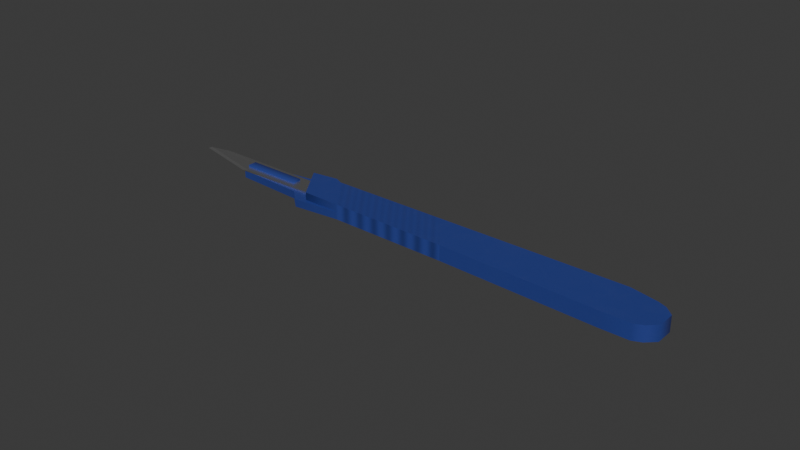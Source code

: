 # Source: disposable_scalpel.blend  (saved by Blender 4.4.30; exported with 4.5.12 LTS)
import bpy
from mathutils import Matrix  # noqa: F401  (used for matrix-valued properties, if any)

bpy.ops.wm.read_factory_settings(use_empty=True)
scene = bpy.context.scene
scene.name = 'Scene'

# ---- collections
col_collection = bpy.data.collections.new('Collection'); scene.collection.children.link(col_collection)

# ---- images (referenced by path relative to the original .blend; pixels are not part of the script)
import os
ASSET_DIR = os.environ.get("B2B_ASSET_DIR", "")  # directory of the original .blend (textures are referenced by path, not embedded)
HERE = os.path.dirname(os.path.abspath(__file__))  # packed textures are extracted next to this script under _unpacked/

def load_image(name, relpath, width, height, colorspace="sRGB"):
    """Load a texture the original file referenced (path relative to the .blend, or extracted next to this script)."""
    p = next((c for c in (os.path.join(HERE, relpath), os.path.join(ASSET_DIR, relpath)) if relpath and os.path.exists(c)), "")
    if p:
        img = bpy.data.images.load(p, check_existing=True)
        img.name = name
    else:  # same state as the original file: an image datablock whose file is absent (Cycles renders it pink)
        img = bpy.data.images.new(name, width, height)
        img.source = "FILE"
        img.filepath = "//" + (relpath or name)
    img.colorspace_settings.name = colorspace
    return img
img_disposable_scalpel_t = load_image('Disposable Scalpel_t', '_unpacked/Disposable_Scalpel_t.c872edab.png', 512, 512, 'sRGB')
img_disposable_scalpel_m = load_image('Disposable Scalpel_m', '_unpacked/Disposable_Scalpel_m.5b85e938.png', 512, 512, 'Non-Color')
img_disposable_scalpel_r = load_image('Disposable Scalpel_r', '_unpacked/Disposable_Scalpel_r.0ed7f9bc.png', 512, 512, 'Non-Color')
img_disposable_scalpel_n = load_image('Disposable Scalpel_n', '_unpacked/Disposable_Scalpel_n.a09af560.png', 512, 512, 'Non-Color')

# ---- materials (node trees are filled in below, after node groups)
mat_disposable_scalpel = bpy.data.materials.new('Disposable Scalpel')

# ---- material node trees
mat_disposable_scalpel.use_nodes = True; mat_disposable_scalpel.node_tree.nodes.clear()
_N = mat_disposable_scalpel.node_tree.nodes; _L = mat_disposable_scalpel.node_tree.links
n0 = _N.new('ShaderNodeBsdfPrincipled'); n0.name = 'Principled BSDF'; n0.location = (10, 300)
n1 = _N.new('ShaderNodeOutputMaterial'); n1.name = 'Material Output'; n1.location = (300, 300)
n2 = _N.new('ShaderNodeTexImage'); n2.name = 'Image Texture'; n2.location = (-551, 700)
n2.image = img_disposable_scalpel_t
n3 = _N.new('ShaderNodeMapping'); n3.name = 'Mapping'; n3.location = (-736, 253)
n4 = _N.new('ShaderNodeTexCoord'); n4.name = 'Texture Coordinate'; n4.location = (-916, 253)
n5 = _N.new('ShaderNodeTexImage'); n5.name = 'Image Texture.001'; n5.location = (-553, 407)
n5.image = img_disposable_scalpel_m
n6 = _N.new('ShaderNodeTexImage'); n6.name = 'Image Texture.002'; n6.location = (-558, 120)
n6.image = img_disposable_scalpel_r
n7 = _N.new('ShaderNodeTexImage'); n7.name = 'Image Texture.003'; n7.location = (-558, -166)
n7.image = img_disposable_scalpel_n
n8 = _N.new('ShaderNodeNormalMap'); n8.name = 'Normal Map'; n8.location = (-192, 41)
_L.new(n0.outputs[0], n1.inputs[0])
_L.new(n2.outputs[0], n0.inputs[0])
_L.new(n3.outputs[0], n2.inputs[0])
_L.new(n4.outputs[2], n3.inputs[0])
_L.new(n3.outputs[0], n5.inputs[0])
_L.new(n5.outputs[0], n0.inputs[1])
_L.new(n3.outputs[0], n6.inputs[0])
_L.new(n6.outputs[0], n0.inputs[2])
_L.new(n3.outputs[0], n7.inputs[0])
_L.new(n8.outputs[0], n0.inputs[5])
_L.new(n7.outputs[0], n8.inputs[1])
n1.is_active_output = True

# ---- world
world_world = bpy.data.worlds.new('World'); scene.world = world_world
world_world.use_nodes = True; world_world.node_tree.nodes.clear()
_N = world_world.node_tree.nodes; _L = world_world.node_tree.links
n0 = _N.new('ShaderNodeOutputWorld'); n0.name = 'World Output'; n0.location = (300, 300)
n1 = _N.new('ShaderNodeBackground'); n1.name = 'Background'; n1.location = (10, 300)
n1.inputs[0].default_value = (0.05088, 0.05088, 0.05088, 1.0)
_L.new(n1.outputs[0], n0.inputs[0])
n0.is_active_output = True
world_world.color = (0.05088, 0.05088, 0.05088)
world_world.sun_shadow_jitter_overblur = 0.0

# ---- meshes
me_plane = bpy.data.meshes.new('Plane')
me_plane.from_pydata([(-0.03247, -0.00686, 0.0025), (0.07195, -0.009417, 0.0025), (0.07195, 0.005931, 0.0025), (0.01974, -0.007557, 0.0025), (0.009779, 0.00556, 0.0025), (0.08112, -0.009417, 0.0025), (0.08112, 0.004017, 0.0025), (0.08681, -0.005433, 0.0025), (0.08681, 0.0002921, 0.0025), (0.08396, -0.008173, 0.0025), (0.08396, 0.002903, 0.0025), (0.07195, -0.009417, -0.0025), (-0.04067, 0.005259, -0.0025), (0.07195, 0.005931, -0.0025), (0.01974, -0.007557, -0.0025), (0.009779, 0.00556, -0.0025), (0.08112, -0.009417, -0.0025), (0.08112, 0.004017, -0.0025), (0.08681, -0.005433, -0.0025), (0.08681, 0.0002921, -0.0025), (0.08396, -0.008173, -0.0025), (0.08396, 0.002903, -0.0025), (-0.03247, -0.00686, 0.0), (0.07195, -0.009417, 0.0), (-0.0427, 0.001067, 0.0), (0.07195, 0.005931, 0.0), (0.01974, -0.007557, 0.0), (0.009779, 0.00556, 0.0), (0.08112, -0.009417, 0.0), (0.08112, 0.004017, 0.0), (0.08681, -0.005433, 0.0), (0.08681, 0.0002921, 0.0), (0.08396, -0.008173, 0.0), (0.08396, 0.002903, 0.0), (-0.02919, 0.005327, 0.0025), (-0.01969, -0.007031, 0.0025), (-0.02919, 0.005327, -0.0025), (-0.01969, -0.007031, -0.0025), (-0.01969, -0.007031, 0.0), (-0.02919, 0.005327, 0.0), (-0.03184, 0.006536, -0.0025), (-0.03184, 0.006536, 0.0), (-0.04067, 0.005259, 0.0025), (-0.03184, 0.006536, 0.0025), (-0.03527, -0.008654, -0.0025), (-0.03527, -0.008654, 0.0), (-0.03964, -0.004872, -0.0025), (-0.0427, -0.001883, 0.0), (-0.06294, -0.001883, -0.0007451), (-0.06294, -0.001883, 0.0), (-0.06294, 0.001067, -0.0007451), (-0.06294, 0.001067, 0.0), (-0.06294, -0.003638, 0.0), (-0.06294, -0.003638, -0.0025), (-0.03964, -0.004872, 0.0), (-0.06294, 0.002013, 0.0), (-0.06294, 0.002013, -0.0025), (-0.04067, 0.005259, 0.0), (-0.06294, -0.001883, 0.00125), (-0.06294, 0.001067, 0.00125), (-0.0427, 0.001067, 0.00125), (-0.0427, -0.001883, 0.00125), (-0.06377, 0.003056, 0.0), (-0.03353, 0.003056, 0.0), (-0.03353, -0.003873, 0.0), (-0.08594, 0.001222, 0.0), (-0.07697, 0.003056, 0.0), (-0.07782, -0.0006444, 0.0), (-0.06377, 0.003056, 0.000625), (-0.03353, 0.003056, 0.000625), (-0.07697, 0.003056, 0.000625), (-0.03353, -0.003873, 0.000625), (-0.061, -0.003873, 0.000625), (-0.06377, -0.003873, 5.821e-11), (-0.08448, 0.001522, 0.000625), (-0.07768, -4.023e-05, 0.000625)], [], [(3, 1, 2, 4), (35, 3, 4, 34), (2, 1, 5, 6), (10, 9, 7, 8), (6, 5, 9, 10), (14, 15, 13, 11), (37, 36, 15, 14), (13, 17, 16, 11), (21, 19, 18, 20), (17, 21, 20, 16), (23, 26, 14, 11), (39, 27, 15, 36), (12, 57, 41, 40), (27, 25, 13, 15), (28, 23, 11, 16), (25, 29, 17, 13), (31, 30, 18, 19), (30, 32, 20, 18), (29, 33, 21, 17), (32, 28, 16, 20), (33, 31, 19, 21), (10, 8, 31, 33), (9, 5, 28, 32), (6, 10, 33, 29), (7, 9, 32, 30), (8, 7, 30, 31), (2, 6, 29, 25), (5, 1, 23, 28), (4, 2, 25, 27), (35, 0, 22, 38), (34, 4, 27, 39), (1, 3, 26, 23), (0, 42, 57, 22), (3, 35, 38, 26), (26, 38, 37, 14), (39, 36, 40, 41), (0, 35, 34, 42), (41, 57, 42, 43), (39, 41, 43, 34), (42, 34, 43), (37, 38, 45, 44), (44, 45, 54, 46), (38, 22, 45), (40, 36, 37, 44), (46, 54, 52, 53), (57, 12, 56, 55), (48, 49, 51, 50), (12, 40, 44, 46), (56, 12, 46, 53), (54, 45, 22, 57), (49, 48, 53, 52), (47, 49, 52, 54), (50, 51, 55, 56), (51, 24, 57, 55), (48, 50, 56, 53), (24, 47, 54, 57), (60, 59, 58, 61), (49, 47, 61, 58), (24, 51, 59, 60), (47, 24, 60, 61), (51, 49, 58, 59), (63, 64, 73, 62), (67, 65, 66), (73, 67, 66, 62), (62, 66, 70, 68), (75, 70, 74), (72, 68, 70, 75), (69, 68, 72, 71), (66, 65, 74, 70), (63, 62, 68, 69), (71, 72, 73, 64), (67, 73, 72, 75), (65, 67, 75, 74)])
me_plane.polygons.foreach_set('use_smooth', [True] * 73)
_k = set([(0, 35), (0, 42), (1, 3), (1, 5), (2, 4), (2, 6), (3, 35), (4, 34), (5, 9), (6, 10), (7, 8), (7, 9), (8, 10), (11, 14), (11, 16), (12, 40), (12, 56), (13, 15), (13, 17), (14, 37), (15, 36), (16, 20), (17, 21), (18, 19), (18, 20), (19, 21), (22, 38), (22, 57), (24, 47), (24, 51), (24, 60), (34, 43), (36, 40), (37, 44), (38, 45), (42, 43), (42, 57), (44, 46), (45, 54), (46, 53), (47, 49), (47, 61), (49, 52), (49, 58), (51, 55), (51, 59), (52, 53), (52, 54), (53, 56), (55, 56), (55, 57), (62, 63), (62, 66), (64, 73), (65, 66), (65, 67), (65, 74), (67, 73), (68, 69), (68, 70), (70, 74), (71, 72), (72, 73), (72, 75), (74, 75)])
me_plane.attributes.new('sharp_edge', 'BOOLEAN', 'EDGE').data.foreach_set('value', [ (min(e.vertices), max(e.vertices)) in _k for e in me_plane.edges])
_uv = me_plane.uv_layers.new(name='UVMap')
_uv.uv.foreach_set('vector', [0.2433, 0.4044, 0.2536, 0.7507, 0.1518, 0.7501, 0.1567, 0.3379, 0.2413, 0.1429, 0.2433, 0.4044, 0.1567, 0.3379, 0.1597, 0.07947, 0.1518, 0.7501, 0.2536, 0.7507, 0.2532, 0.8115, 0.1641, 0.8109, 0.1714, 0.8298, 0.2449, 0.8303, 0.2266, 0.849, 0.1886, 0.8488, 0.1641, 0.8109, 0.2532, 0.8115, 0.2449, 0.8303, 0.1714, 0.8298, 0.09483, 0.448, 0.008239, 0.5146, 0.003375, 0.1023, 0.1051, 0.1017, 0.09286, 0.7095, 0.01129, 0.7729, 0.008239, 0.5146, 0.09483, 0.448, 0.003375, 0.1023, 0.01571, 0.04147, 0.1048, 0.04095, 0.1051, 0.1017, 0.02299, 0.02256, 0.04019, 0.003596, 0.07816, 0.003375, 0.09643, 0.02214, 0.01571, 0.04147, 0.02299, 0.02256, 0.09643, 0.02214, 0.1048, 0.04095, 0.2769, 0.1109, 0.2769, 0.4574, 0.2603, 0.4574, 0.2603, 0.1109, 0.1285, 0.08183, 0.1285, 0.3402, 0.1119, 0.3402, 0.1119, 0.08183, 0.1119, 0.003375, 0.1285, 0.003375, 0.1285, 0.06251, 0.1119, 0.06251, 0.1285, 0.3402, 0.1285, 0.7525, 0.1119, 0.7525, 0.1119, 0.3402, 0.2769, 0.05016, 0.2769, 0.1109, 0.2603, 0.1109, 0.2603, 0.05016, 0.1285, 0.7525, 0.1285, 0.8146, 0.1119, 0.8146, 0.1119, 0.7525, 0.1285, 0.8604, 0.1285, 0.8984, 0.1119, 0.8984, 0.1119, 0.8604, 0.2769, 0.003375, 0.2769, 0.02957, 0.2603, 0.02957, 0.2603, 0.003375, 0.1285, 0.8146, 0.1285, 0.8348, 0.1119, 0.8348, 0.1119, 0.8146, 0.2769, 0.02957, 0.2769, 0.05016, 0.2603, 0.05016, 0.2603, 0.02957, 0.1285, 0.8348, 0.1285, 0.8604, 0.1119, 0.8604, 0.1119, 0.8348, 0.145, 0.8348, 0.145, 0.8604, 0.1285, 0.8604, 0.1285, 0.8348, 0.2935, 0.02957, 0.2935, 0.05016, 0.2769, 0.05016, 0.2769, 0.02957, 0.145, 0.8146, 0.145, 0.8348, 0.1285, 0.8348, 0.1285, 0.8146, 0.2935, 0.003375, 0.2935, 0.02957, 0.2769, 0.02957, 0.2769, 0.003375, 0.145, 0.8604, 0.145, 0.8984, 0.1285, 0.8984, 0.1285, 0.8604, 0.145, 0.7525, 0.145, 0.8146, 0.1285, 0.8146, 0.1285, 0.7525, 0.2935, 0.05016, 0.2935, 0.1109, 0.2769, 0.1109, 0.2769, 0.05016, 0.145, 0.3402, 0.145, 0.7525, 0.1285, 0.7525, 0.1285, 0.3402, 0.4843, 0.303, 0.4843, 0.3878, 0.4677, 0.3878, 0.4677, 0.303, 0.145, 0.08183, 0.145, 0.3402, 0.1285, 0.3402, 0.1285, 0.08183, 0.2935, 0.1109, 0.2935, 0.4574, 0.2769, 0.4574, 0.2769, 0.1109, 0.4843, 0.3878, 0.4843, 0.4848, 0.4677, 0.4848, 0.4677, 0.3878, 0.2935, 0.4574, 0.2935, 0.7188, 0.2769, 0.7188, 0.2769, 0.4574, 0.2769, 0.4574, 0.2769, 0.7188, 0.2603, 0.7188, 0.2603, 0.4574, 0.1285, 0.08183, 0.1119, 0.08183, 0.1119, 0.06251, 0.1285, 0.06251, 0.2406, 0.05818, 0.2413, 0.1429, 0.1597, 0.07947, 0.1606, 0.003375, 0.1285, 0.06251, 0.1285, 0.003375, 0.145, 0.003375, 0.145, 0.06251, 0.1285, 0.08183, 0.1285, 0.06251, 0.145, 0.06251, 0.145, 0.08183, 0.1606, 0.003375, 0.1597, 0.07947, 0.1518, 0.06185, 0.3002, 0.003375, 0.3168, 0.003375, 0.3168, 0.1072, 0.3002, 0.1072, 0.3002, 0.1072, 0.3168, 0.1072, 0.3168, 0.1456, 0.3002, 0.1456, 0.5231, 0.2963, 0.5371, 0.2127, 0.5521, 0.1965, 0.003375, 0.7906, 0.01129, 0.7729, 0.09286, 0.7095, 0.1042, 0.8127, 0.3002, 0.1456, 0.3168, 0.1456, 0.3168, 0.3003, 0.3002, 0.3003, 0.3168, 0.487, 0.3002, 0.487, 0.3002, 0.3378, 0.3168, 0.3378, 0.3119, 0.3119, 0.3168, 0.3119, 0.3168, 0.3315, 0.3119, 0.3315, 0.01219, 0.849, 0.003375, 0.7906, 0.1042, 0.8127, 0.07932, 0.8418, 0.03457, 0.9966, 0.01219, 0.849, 0.07932, 0.8418, 0.07204, 0.9964, 0.5326, 0.1636, 0.5521, 0.1965, 0.5371, 0.2127, 0.4677, 0.1449, 0.3168, 0.3119, 0.3119, 0.3119, 0.3002, 0.3003, 0.3168, 0.3003, 0.5167, 0.1401, 0.5407, 0.007982, 0.5521, 0.01006, 0.5326, 0.1636, 0.3119, 0.3315, 0.3168, 0.3315, 0.3168, 0.3378, 0.3002, 0.3378, 0.5214, 0.004493, 0.4975, 0.1366, 0.4677, 0.1449, 0.5153, 0.003375, 0.3119, 0.3119, 0.3119, 0.3315, 0.3002, 0.3378, 0.3002, 0.3003, 0.4975, 0.1366, 0.5167, 0.1401, 0.5326, 0.1636, 0.4677, 0.1449, 0.4233, 0.4822, 0.4233, 0.348, 0.4429, 0.348, 0.4429, 0.4822, 0.4512, 0.348, 0.4512, 0.4822, 0.4429, 0.4822, 0.4429, 0.348, 0.415, 0.4822, 0.415, 0.348, 0.4233, 0.348, 0.4233, 0.4822, 0.4429, 0.4905, 0.4233, 0.4905, 0.4233, 0.4822, 0.4429, 0.4822, 0.3168, 0.3315, 0.3168, 0.3119, 0.3251, 0.3119, 0.3251, 0.3315, 0.3515, 0.003375, 0.3974, 0.003375, 0.3974, 0.2039, 0.3515, 0.2039, 0.376, 0.2971, 0.3636, 0.3509, 0.3515, 0.2914, 0.3974, 0.2039, 0.376, 0.2971, 0.3515, 0.2914, 0.3515, 0.2039, 0.4042, 0.1517, 0.4042, 0.06412, 0.4083, 0.06412, 0.4083, 0.1517, 0.4356, 0.04845, 0.415, 0.05317, 0.4252, 0.003375, 0.461, 0.159, 0.415, 0.1407, 0.415, 0.05317, 0.4356, 0.04845, 0.415, 0.3412, 0.415, 0.1407, 0.461, 0.159, 0.461, 0.3412, 0.4042, 0.06412, 0.4042, 0.003375, 0.4083, 0.01329, 0.4083, 0.06412, 0.4042, 0.3522, 0.4042, 0.1517, 0.4083, 0.1517, 0.4083, 0.3522, 0.3318, 0.3542, 0.3398, 0.1722, 0.3447, 0.1541, 0.336, 0.3544, 0.34, 0.05858, 0.3447, 0.1541, 0.3398, 0.1722, 0.3341, 0.05887, 0.3372, 0.003375, 0.34, 0.05858, 0.3341, 0.05887, 0.3318, 0.01268])
me_plane.materials.append(mat_disposable_scalpel)
me_plane.update()

# ---- objects
ob_disposable_scalpel = bpy.data.objects.new('Disposable Scalpel', me_plane)

# ---- transforms, parenting, visibility, modifiers, constraints
ob_disposable_scalpel.location = (0.0, 0.0, 0.0)
_m = ob_disposable_scalpel.modifiers.new('WeightedNormal', 'WEIGHTED_NORMAL')
_m.keep_sharp = True

# ---- collection membership
col_collection.objects.link(ob_disposable_scalpel)

# ---- scene / render settings (as saved in the file)
scene.frame_start = 1; scene.frame_end = 250; scene.frame_set(0)
scene.render.engine = 'CYCLES'
scene.cycles.use_denoising = False
bpy.context.view_layer.update()

# ---- added for rendering (the .blend has no active camera and no usable light): camera, sun
cam_auto = bpy.data.cameras.new('AutoCamera')
cam_auto.lens = 50.0
cam_auto.sensor_width = 36.0
cam_auto.clip_end = 1000.0
ob_auto_camera = bpy.data.objects.new('AutoCamera', cam_auto)
scene.collection.objects.link(ob_auto_camera)
ob_auto_camera.location = (0.185477, -0.223494, 0.148036)
ob_auto_camera.rotation_euler = (1.09748, -7.21219e-08, 0.694738)
scene.camera = ob_auto_camera
light_auto_sun = bpy.data.lights.new('AutoSun', 'SUN')
light_auto_sun.energy = 3.0
light_auto_sun.angle = 0.0523599
ob_auto_sun = bpy.data.objects.new('AutoSun', light_auto_sun)
scene.collection.objects.link(ob_auto_sun)
ob_auto_sun.rotation_euler = (0.872665, 0.174533, 0.523599)
bpy.context.view_layer.update()
